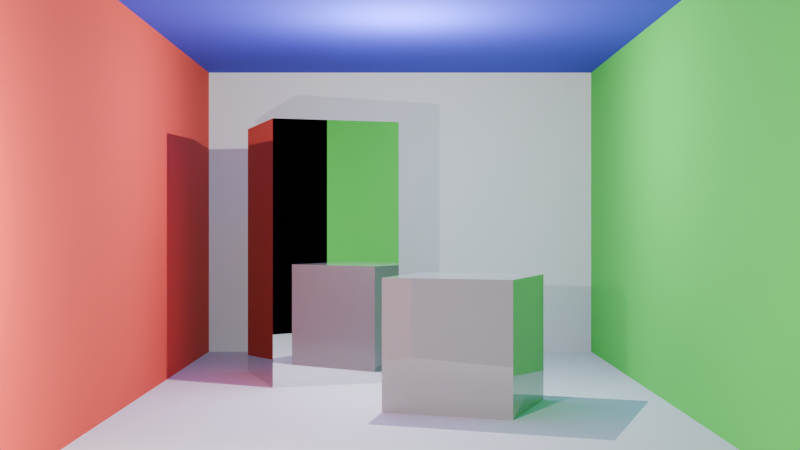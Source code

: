 # Source: cornell.blend  (saved by Blender 4.3.34; exported with 4.5.12 LTS)
import bpy
from mathutils import Matrix  # noqa: F401  (used for matrix-valued properties, if any)

bpy.ops.wm.read_factory_settings(use_empty=True)
scene = bpy.context.scene
scene.name = 'Scene'

# ---- collections
col_collection = bpy.data.collections.new('Collection'); scene.collection.children.link(col_collection)

# ---- materials (node trees are filled in below, after node groups)
mat_white = bpy.data.materials.new('White')
mat_white.alpha_threshold = 0.0
mat_white.roughness = 0.5
mat_white.line_color = (0.0, 0.0, 0.0, 1.0)
mat_red = bpy.data.materials.new('Red')
mat_green = bpy.data.materials.new('Green')
mat_blue = bpy.data.materials.new('Blue')
mat_mirror = bpy.data.materials.new('Mirror')
mat_material = bpy.data.materials.new('Material')

# ---- material node trees
mat_white.use_nodes = True; mat_white.node_tree.nodes.clear()
_N = mat_white.node_tree.nodes; _L = mat_white.node_tree.links
n0 = _N.new('ShaderNodeOutputMaterial'); n0.name = 'Material Output'; n0.location = (300, 300)
n1 = _N.new('ShaderNodeBsdfPrincipled'); n1.name = 'Principled BSDF'; n1.location = (10, 300)
n1.inputs[0].default_value = (0.7849, 0.7849, 0.7849, 1.0)
n1.inputs[2].default_value = 1.0
n1.inputs[3].default_value = 1.45
_L.new(n1.outputs[0], n0.inputs[0])
n0.is_active_output = True
mat_red.use_nodes = True; mat_red.node_tree.nodes.clear()
_N = mat_red.node_tree.nodes; _L = mat_red.node_tree.links
n0 = _N.new('ShaderNodeBsdfPrincipled'); n0.name = 'Principled BSDF'; n0.location = (10, 300)
n0.inputs[0].default_value = (0.7479, 0.05603, 0.03606, 1.0)
n0.inputs[2].default_value = 1.0
n1 = _N.new('ShaderNodeOutputMaterial'); n1.name = 'Material Output'; n1.location = (300, 300)
_L.new(n0.outputs[0], n1.inputs[0])
n1.is_active_output = True
mat_green.use_nodes = True; mat_green.node_tree.nodes.clear()
_N = mat_green.node_tree.nodes; _L = mat_green.node_tree.links
n0 = _N.new('ShaderNodeBsdfPrincipled'); n0.name = 'Principled BSDF'; n0.location = (10, 300)
n0.inputs[0].default_value = (0.06201, 0.6432, 0.06603, 1.0)
n0.inputs[2].default_value = 1.0
n1 = _N.new('ShaderNodeOutputMaterial'); n1.name = 'Material Output'; n1.location = (300, 300)
_L.new(n0.outputs[0], n1.inputs[0])
n1.is_active_output = True
mat_blue.use_nodes = True; mat_blue.node_tree.nodes.clear()
_N = mat_blue.node_tree.nodes; _L = mat_blue.node_tree.links
n0 = _N.new('ShaderNodeBsdfPrincipled'); n0.name = 'Principled BSDF'; n0.location = (10, 300)
n0.inputs[0].default_value = (0.03689, 0.0382, 0.624, 1.0)
n0.inputs[2].default_value = 1.0
n1 = _N.new('ShaderNodeOutputMaterial'); n1.name = 'Material Output'; n1.location = (300, 300)
_L.new(n0.outputs[0], n1.inputs[0])
n1.is_active_output = True
mat_mirror.use_nodes = True; mat_mirror.node_tree.nodes.clear()
_N = mat_mirror.node_tree.nodes; _L = mat_mirror.node_tree.links
n0 = _N.new('ShaderNodeBsdfPrincipled'); n0.name = 'Principled BSDF'; n0.location = (10, 300)
n0.inputs[0].default_value = (0.712, 0.712, 0.712, 1.0)
n0.inputs[1].default_value = 1.0
n0.inputs[2].default_value = 0.0
n1 = _N.new('ShaderNodeOutputMaterial'); n1.name = 'Material Output'; n1.location = (300, 300)
_L.new(n0.outputs[0], n1.inputs[0])
n1.is_active_output = True
mat_material.use_nodes = True; mat_material.node_tree.nodes.clear()
_N = mat_material.node_tree.nodes; _L = mat_material.node_tree.links
n0 = _N.new('ShaderNodeBsdfPrincipled'); n0.name = 'Principled BSDF'; n0.location = (10, 300)
n0.inputs[0].default_value = (0.3505, 0.3505, 0.3505, 1.0)
n0.inputs[2].default_value = 0.0
n1 = _N.new('ShaderNodeOutputMaterial'); n1.name = 'Material Output'; n1.location = (300, 300)
_L.new(n0.outputs[0], n1.inputs[0])
n1.is_active_output = True

# ---- world
world_world = bpy.data.worlds.new('World'); scene.world = world_world
world_world.use_nodes = True; world_world.node_tree.nodes.clear()
_N = world_world.node_tree.nodes; _L = world_world.node_tree.links
n0 = _N.new('ShaderNodeOutputWorld'); n0.name = 'World Output'; n0.location = (300, 300)
n1 = _N.new('ShaderNodeBackground'); n1.name = 'Background'; n1.location = (10, 300)
n1.inputs[0].default_value = (0.0, 0.0, 0.0, 1.0)
_L.new(n1.outputs[0], n0.inputs[0])
n0.is_active_output = True
world_world.color = (0.05088, 0.05088, 0.05088)
world_world.sun_shadow_jitter_overblur = 0.0

# ---- cameras
cam_camera_001 = bpy.data.cameras.new('Camera.001')

# ---- lights
light_point = bpy.data.lights.new('Point', 'POINT')
light_point.energy = 100.0
light_point_004 = bpy.data.lights.new('Point.004', 'POINT')
light_point_004.energy = 60.0

# ---- meshes
me_cube = bpy.data.meshes.new('Cube')
me_cube.from_pydata([(1.0, 1.0, 1.46), (1.0, 1.0, 0.0), (1.0, -2.205, 1.46), (1.0, -2.205, 0.0), (-1.0, 1.0, 1.46), (-1.0, 1.0, 0.0), (-1.0, -2.205, 1.46), (-1.0, -2.205, 0.0)], [], [(7, 5, 4, 6), (5, 7, 3, 1), (1, 3, 2, 0), (5, 1, 0, 4), (0, 2, 6, 4)])
me_cube.polygons.foreach_set('material_index', [1, 0, 2, 0, 3])
_uv = me_cube.uv_layers.new(name='UVMap')
_uv.uv.foreach_set('vector', [0.375, 0.0, 0.375, 0.25, 0.625, 0.25, 0.625, 0.0, 0.125, 0.5, 0.125, 0.75, 0.375, 0.75, 0.375, 0.5, 0.375, 0.5, 0.375, 0.75, 0.625, 0.75, 0.625, 0.5, 0.375, 0.25, 0.375, 0.5, 0.625, 0.5, 0.625, 0.25, 0.625, 0.5, 0.625, 0.75, 0.625, 0.0, 0.625, 0.25])
me_cube.materials.append(mat_white)
me_cube.materials.append(mat_red)
me_cube.materials.append(mat_green)
me_cube.materials.append(mat_blue)
me_cube.use_mirror_vertex_groups = False
me_cube.update()
me_cube_001 = bpy.data.meshes.new('Cube.001')
me_cube_001.from_pydata([(-0.5173, -0.2944, 2.503e-06), (-0.5173, -0.2944, 1.097), (-0.689, 0.2179, 2.503e-06), (-0.689, 0.2179, 1.097), (-0.004925, -0.1228, 2.503e-06), (-0.004925, -0.1228, 1.097), (-0.1766, 0.3896, 2.503e-06), (-0.1766, 0.3896, 1.097)], [], [(0, 1, 3, 2), (2, 3, 7, 6), (6, 7, 5, 4), (4, 5, 1, 0), (2, 6, 4, 0), (7, 3, 1, 5)])
_uv = me_cube_001.uv_layers.new(name='UVMap')
_uv.uv.foreach_set('vector', [0.375, 0.0, 0.625, 0.0, 0.625, 0.25, 0.375, 0.25, 0.375, 0.25, 0.625, 0.25, 0.625, 0.5, 0.375, 0.5, 0.375, 0.5, 0.625, 0.5, 0.625, 0.75, 0.375, 0.75, 0.375, 0.75, 0.625, 0.75, 0.625, 1.0, 0.375, 1.0, 0.125, 0.5, 0.375, 0.5, 0.375, 0.75, 0.125, 0.75, 0.625, 0.5, 0.875, 0.5, 0.875, 0.75, 0.625, 0.75])
me_cube_001.materials.append(mat_mirror)
me_cube_001.update()
me_cube_003 = bpy.data.meshes.new('Cube.003')
me_cube_003.from_pydata([(-0.06431, -0.8858, 1.237e-06), (-0.06431, -0.8858, 0.4759), (0.09686, -0.438, 1.237e-06), (0.09686, -0.438, 0.4759), (0.3835, -1.047, 1.237e-06), (0.3835, -1.047, 0.4759), (0.5446, -0.5992, 1.237e-06), (0.5446, -0.5992, 0.4759)], [], [(0, 1, 3, 2), (2, 3, 7, 6), (6, 7, 5, 4), (4, 5, 1, 0), (2, 6, 4, 0), (7, 3, 1, 5)])
_uv = me_cube_003.uv_layers.new(name='UVMap')
_uv.uv.foreach_set('vector', [0.375, 0.0, 0.625, 0.0, 0.625, 0.25, 0.375, 0.25, 0.375, 0.25, 0.625, 0.25, 0.625, 0.5, 0.375, 0.5, 0.375, 0.5, 0.625, 0.5, 0.625, 0.75, 0.375, 0.75, 0.375, 0.75, 0.625, 0.75, 0.625, 1.0, 0.375, 1.0, 0.125, 0.5, 0.375, 0.5, 0.375, 0.75, 0.125, 0.75, 0.625, 0.5, 0.875, 0.5, 0.875, 0.75, 0.625, 0.75])
me_cube_003.materials.append(mat_material)
me_cube_003.update()

# ---- objects
ob_room = bpy.data.objects.new('Room', me_cube)
ob_camera = bpy.data.objects.new('Camera', cam_camera_001)
ob_mirror = bpy.data.objects.new('Mirror', me_cube_001)
ob_cube = bpy.data.objects.new('Cube', me_cube_003)
ob_point = bpy.data.objects.new('Point', light_point)
ob_point_001 = bpy.data.objects.new('Point.001', light_point_004)

# ---- transforms, parenting, visibility, modifiers, constraints
ob_room.location = (0.0, 0.0, 0.0)
ob_room.lock_rotations_4d = False
ob_room.empty_display_type = 'ARROWS'
ob_room.lineart.crease_threshold = 0.0
ob_camera.location = (0.0, -4.815, 0.6616)
ob_camera.rotation_euler = (1.571, -0.0, -0.0)
ob_mirror.location = (0.0, 0.0, 0.0)
ob_cube.location = (0.0, 0.0, 0.0)
ob_point.location = (-0.4731, -2.604, 0.6549)
ob_point_001.location = (-0.002626, -0.5544, 1.139)

# ---- collection membership
col_collection.objects.link(ob_room)
col_collection.objects.link(ob_camera)
col_collection.objects.link(ob_mirror)
col_collection.objects.link(ob_cube)
col_collection.objects.link(ob_point)
col_collection.objects.link(ob_point_001)

# ---- scene / render settings (as saved in the file)
scene.camera = ob_camera
scene.frame_start = 1; scene.frame_end = 250; scene.frame_set(1)
scene.render.engine = 'BLENDER_EEVEE_NEXT'
scene.eevee.use_raytracing = True
bpy.context.view_layer.update()
